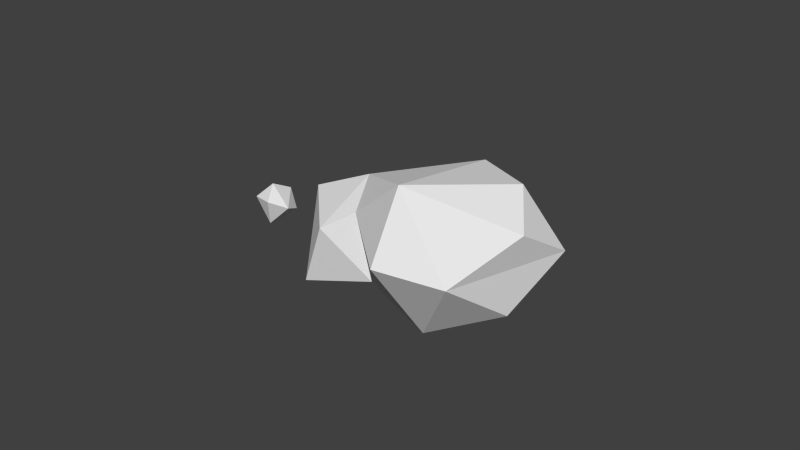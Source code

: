 # Source: Cloud3.blend  (saved by Blender 2.83.19; exported with 4.5.12 LTS)
import bpy
from mathutils import Matrix  # noqa: F401  (used for matrix-valued properties, if any)

bpy.ops.wm.read_factory_settings(use_empty=True)
scene = bpy.context.scene
scene.name = 'Scene'

# ---- collections
col_collection_1 = bpy.data.collections.new('Collection 1'); scene.collection.children.link(col_collection_1)

# ---- materials (node trees are filled in below, after node groups)
mat_material_001 = bpy.data.materials.new('Material.001')
mat_material_001.alpha_threshold = 0.0
mat_material_001.roughness = 0.5

# ---- material node trees
mat_material_001.use_nodes = True; mat_material_001.node_tree.nodes.clear()
_N = mat_material_001.node_tree.nodes; _L = mat_material_001.node_tree.links
n0 = _N.new('ShaderNodeOutputMaterial'); n0.name = 'Material Output'; n0.location = (300, 300)
n1 = _N.new('ShaderNodeBsdfDiffuse'); n1.name = 'Diffuse BSDF'; n1.location = (10, 300)
_L.new(n1.outputs[0], n0.inputs[0])
n0.is_active_output = True

# ---- world
world_world = bpy.data.worlds.new('World'); scene.world = world_world
world_world.color = (0.05088, 0.05088, 0.05088)
world_world.use_sun_shadow = False
world_world.sun_shadow_jitter_overblur = 0.0
world_world.cycles.sampling_method = 'MANUAL'
world_world.cycles.sample_map_resolution = 256

# ---- meshes
me_icosphere_002 = bpy.data.meshes.new('Icosphere.002')
me_icosphere_002.from_pydata([(0.0, 8.941e-08, -1.0), (0.8997, 4.47e-08, -0.5561), (4.768e-07, -1.058, 2.384e-07), (-0.8944, -2.98e-08, -0.4472), (-0.2764, 0.8506, -0.4472), (0.8944, 2.98e-08, 0.4472), (-0.8997, -2.98e-08, 0.5561), (0.2764, 0.8506, 0.4472), (4.768e-07, 2.98e-08, 1.0), (9.97, -0.03257, -3.8), (7.371, -2.518, -7.2), (11.56, 0.2671, -6.619), (8.903, 3.415, -3.995), (6.146, -1.236, -4.603), (9.582, -0.3698, -9.832), (6.19, 1.466, -3.014), (11.28, 3.185, -8.942), (4.633, -1.408, -6.533), (9.462, 2.89, -11.3), (4.996, 0.05247, -10.24), (5.146, 3.119, -3.2), (9.458, 4.975, -8.731), (1.069, -1.198, -4.949), (5.501, 0.2628, -1.812), (6.249, 5.282, -7.651), (2.715, 0.2671, -7.145), (3.651, -2.486, -2.097), (4.614, 4.115, -8.911), (3.042, 1.762, -1.399), (3.779, 3.093, -4.885), (3.519, 1.809, -8.177), (0.8807, 0.05761, -1.907), (1.252, 2.121, -4.865), (4.134, 0.2087, -4.491), (7.44, 0.6336, -5.71), (6.651, 1.671, -6.287)], [], [(0, 1, 2), (0, 2, 3), (0, 4, 1), (1, 5, 2), (0, 3, 4), (3, 2, 6), (1, 4, 7), (1, 7, 5), (2, 5, 8), (4, 3, 6), (6, 2, 8), (4, 6, 7), (5, 7, 8), (7, 6, 8), (9, 10, 11), (9, 11, 12), (10, 9, 13), (11, 10, 14), (9, 12, 15), (11, 16, 12), (10, 13, 17), (9, 15, 13), (11, 14, 18), (14, 10, 19), (15, 12, 20), (16, 11, 18), (12, 16, 21), (10, 17, 19), (13, 22, 17), (23, 13, 15), (14, 19, 18), (23, 15, 20), (20, 12, 24), (16, 18, 21), (12, 21, 24), (17, 25, 19), (22, 13, 26), (17, 22, 25), (26, 13, 23), (18, 19, 27), (28, 23, 20), (20, 24, 29), (24, 21, 18), (19, 25, 30), (22, 26, 31), (25, 22, 32), (26, 23, 28), (24, 18, 27), (19, 30, 27), (28, 20, 29), (29, 24, 27), (25, 32, 30), (22, 31, 32), (31, 26, 28), (30, 29, 27), (29, 32, 28), (30, 32, 29), (31, 28, 32), (15, 20, 33), (13, 15, 33), (15, 34, 20), (33, 20, 29), (17, 13, 33), (13, 34, 15), (20, 34, 35), (33, 29, 25), (20, 35, 29), (17, 33, 25), (34, 13, 17), (34, 17, 35), (25, 29, 30), (35, 30, 29), (17, 25, 35), (25, 30, 35)])
me_icosphere_002.materials.append(mat_material_001)
me_icosphere_002.use_remesh_preserve_volume = False
me_icosphere_002.use_remesh_preserve_attributes = False
me_icosphere_002.use_mirror_vertex_groups = False
me_icosphere_002.update()

# ---- objects
ob_icosphere = bpy.data.objects.new('Icosphere', me_icosphere_002)

# ---- transforms, parenting, visibility, modifiers, constraints
ob_icosphere.location = (-3.093, 0.3389, -0.1454)
ob_icosphere.rotation_euler = (1.224, -0.2925, -0.7568)
ob_icosphere.scale = (0.5081, 0.5081, 0.5081)
ob_icosphere.lineart.crease_threshold = 0.0

# ---- collection membership
col_collection_1.objects.link(ob_icosphere)

# ---- scene / render settings (as saved in the file)
scene.frame_start = 1; scene.frame_end = 250; scene.frame_set(1)
scene.render.engine = 'CYCLES'
scene.render.resolution_percentage = 50
scene.render.dither_intensity = 0.0
scene.cycles.use_denoising = False
scene.cycles.samples = 10
scene.cycles.sampling_pattern = 'TABULATED_SOBOL'
scene.cycles.light_sampling_threshold = 0.0
scene.cycles.use_adaptive_sampling = False
scene.cycles.use_light_tree = False
scene.cycles.blur_glossy = 0.0
scene.cycles.pixel_filter_type = 'GAUSSIAN'
scene.cycles.sample_clamp_indirect = 0.0
scene.view_settings.view_transform = 'Standard'
bpy.context.view_layer.update()

# ---- added for rendering (the .blend has no active camera and no usable light): camera, sun
cam_auto = bpy.data.cameras.new('AutoCamera')
cam_auto.lens = 50.0
cam_auto.sensor_width = 36.0
cam_auto.clip_end = 1000.0
ob_auto_camera = bpy.data.objects.new('AutoCamera', cam_auto)
scene.collection.objects.link(ob_auto_camera)
ob_auto_camera.location = (14.7655, -16.4116, 11.6752)
ob_auto_camera.rotation_euler = (1.09748, -7.21219e-08, 0.694738)
scene.camera = ob_auto_camera
light_auto_sun = bpy.data.lights.new('AutoSun', 'SUN')
light_auto_sun.energy = 3.0
light_auto_sun.angle = 0.0523599
ob_auto_sun = bpy.data.objects.new('AutoSun', light_auto_sun)
scene.collection.objects.link(ob_auto_sun)
ob_auto_sun.rotation_euler = (0.872665, 0.174533, 0.523599)
bpy.context.view_layer.update()
